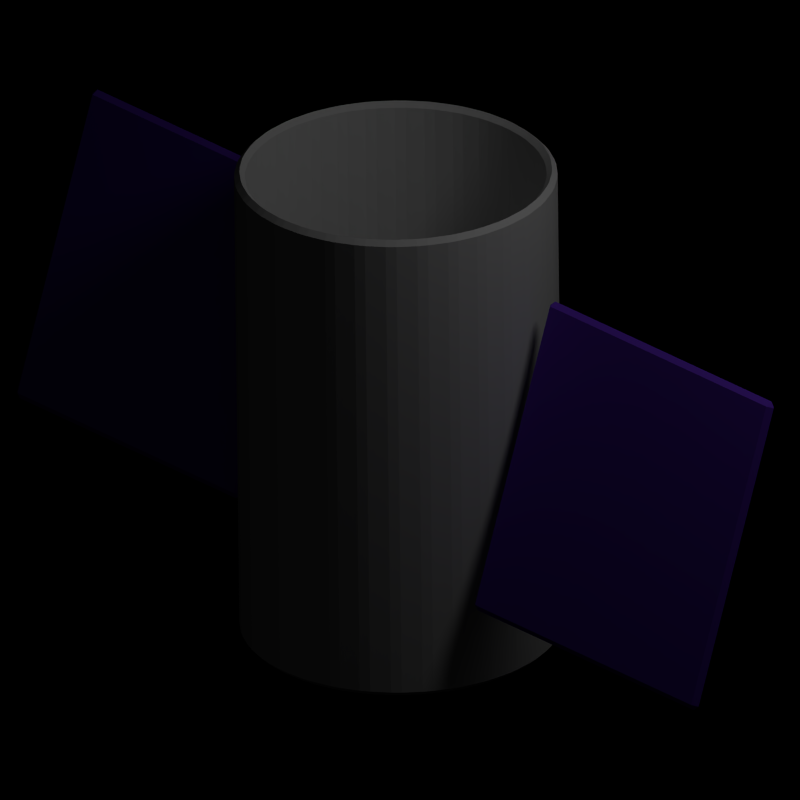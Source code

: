 # Source: gateway.blend  (saved by Blender 2.56.0; exported with 4.5.12 LTS)
import bpy
from mathutils import Matrix  # noqa: F401  (used for matrix-valued properties, if any)

bpy.ops.wm.read_factory_settings(use_empty=True)
scene = bpy.context.scene
scene.name = 'Scene'

# ---- collections
col_collection_1 = bpy.data.collections.new('Collection 1'); scene.collection.children.link(col_collection_1)
col_collection_2 = bpy.data.collections.new('Collection 2'); scene.collection.children.link(col_collection_2)

# ---- materials (node trees are filled in below, after node groups)
mat_material = bpy.data.materials.new('Material')
mat_material.alpha_threshold = 0.0
mat_material.use_transparent_shadow = False
mat_material.specular_color = (0.3049, 0.4263, 0.65)
mat_material.roughness = 0.5
mat_material.line_color = (0.0, 0.0, 0.0, 1.0)
mat_material_001 = bpy.data.materials.new('Material.001')
mat_material_001.alpha_threshold = 0.0
mat_material_001.use_transparent_shadow = False
mat_material_001.diffuse_color = (0.201, 0.05792, 0.8, 1.0)
mat_material_001.specular_color = (0.0, 0.65, 0.2964)
mat_material_001.roughness = 0.5
mat_material_001.line_color = (0.0, 0.0, 0.0, 1.0)

# ---- material node trees

# ---- cameras
cam_camera = bpy.data.cameras.new('Camera')
cam_camera.type = 'ORTHO'
cam_camera.clip_end = 100.0
cam_camera.lens = 47.1
cam_camera.ortho_scale = 4.914
cam_camera.dof.focus_distance = 0.0
cam_camera.dof.aperture_fstop = 128.0

# ---- lights
light_lamp_001 = bpy.data.lights.new('Lamp.001', 'SUN')
light_lamp_001.transmission_factor = 0.0
light_lamp_001.cutoff_distance = 30.0
light_lamp_001.angle = 1.571
light_lamp_001.energy = 0.01
light_lamp_001.shadow_buffer_clip_start = 1.001
light_lamp_001.shadow_soft_size = 1.0
light_lamp_001.shadow_cascade_max_distance = 1000.0
light_lamp_001.cycles.use_multiple_importance_sampling = False
light_lamp = bpy.data.lights.new('Lamp', 'POINT')
light_lamp.transmission_factor = 0.0
light_lamp.cutoff_distance = 30.0
light_lamp.energy = 100.0
light_lamp.shadow_buffer_clip_start = 1.001
light_lamp.shadow_soft_size = 1.0
light_lamp.shadow_maximum_resolution = 0.006
light_lamp.use_absolute_resolution = True
light_lamp.cycles.use_multiple_importance_sampling = False

# ---- meshes
me_circle = bpy.data.meshes.new('Circle')
me_circle.from_pydata([(-1.956e-08, 0.9968, 1.562), (0.1945, 0.9776, 1.562), (0.3815, 0.9209, 1.562), (0.5538, 0.8288, 1.562), (0.7048, 0.7048, 1.562), (0.8288, 0.5538, 1.562), (0.9209, 0.3815, 1.562), (0.9776, 0.1945, 1.562), (0.9968, -2.154e-07, 1.562), (0.9776, -0.1945, 1.562), (0.9209, -0.3815, 1.562), (0.8288, -0.5538, 1.562), (0.7048, -0.7048, 1.562), (0.5538, -0.8288, 1.562), (0.3815, -0.9209, 1.562), (0.1945, -0.9776, 1.562), (-4.678e-07, -0.9968, 1.562), (-0.1945, -0.9776, 1.562), (-0.3815, -0.9209, 1.562), (-0.5538, -0.8288, 1.562), (-0.7048, -0.7048, 1.562), (-0.8288, -0.5538, 1.562), (-0.9209, -0.3815, 1.562), (-0.9776, -0.1945, 1.562), (-0.9968, 6.711e-07, 1.562), (-0.9776, 0.1945, 1.562), (-0.9209, 0.3815, 1.562), (-0.8288, 0.5538, 1.562), (-0.7048, 0.7048, 1.562), (-0.5538, 0.8288, 1.562), (-0.3815, 0.9209, 1.562), (-0.1945, 0.9776, 1.562), (-0.1945, 0.9776, -1.562), (-0.3815, 0.9209, -1.562), (-0.5538, 0.8288, -1.562), (-0.7048, 0.7048, -1.562), (-0.8288, 0.5538, -1.562), (-0.9209, 0.3815, -1.562), (-0.9776, 0.1945, -1.562), (-0.9968, 6.715e-07, -1.562), (-0.9776, -0.1945, -1.562), (-0.9209, -0.3815, -1.562), (-0.8288, -0.5538, -1.562), (-0.7048, -0.7048, -1.562), (-0.5538, -0.8288, -1.562), (-0.3815, -0.9209, -1.562), (-0.1945, -0.9776, -1.562), (-4.679e-07, -0.9968, -1.562), (0.1945, -0.9776, -1.562), (0.3815, -0.9209, -1.562), (0.5538, -0.8288, -1.562), (0.7048, -0.7048, -1.562), (0.8288, -0.5538, -1.562), (0.9209, -0.3815, -1.562), (0.9776, -0.1945, -1.562), (0.9968, -2.156e-07, -1.562), (0.9776, 0.1945, -1.562), (0.9209, 0.3815, -1.562), (0.8288, 0.5538, -1.562), (0.7048, 0.7048, -1.562), (0.5538, 0.8288, -1.562), (0.3815, 0.9209, -1.562), (0.1945, 0.9776, -1.562), (-1.932e-08, 0.9968, -1.562), (3.057, 0.342, 0.9276), (3.057, -0.342, -0.9517), (1.057, -0.342, -0.9517), (1.057, 0.342, 0.9276), (-3.043, 0.342, 0.9276), (-3.043, -0.342, -0.9517), (-1.043, -0.342, -0.9517), (-1.043, 0.342, 0.9276)], [], [(31, 0, 63, 32), (30, 31, 32, 33), (29, 30, 33, 34), (28, 29, 34, 35), (27, 28, 35, 36), (26, 27, 36, 37), (25, 26, 37, 38), (25, 38, 39, 24), (23, 24, 39, 40), (22, 23, 40, 41), (21, 22, 41, 42), (20, 21, 42, 43), (19, 20, 43, 44), (18, 19, 44, 45), (17, 18, 45, 46), (16, 17, 46, 47), (15, 16, 47, 48), (14, 15, 48, 49), (13, 14, 49, 50), (13, 50, 51, 12), (11, 12, 51, 52), (10, 11, 52, 53), (9, 10, 53, 54), (8, 9, 54, 55), (7, 8, 55, 56), (6, 7, 56, 57), (5, 6, 57, 58), (4, 5, 58, 59), (3, 4, 59, 60), (2, 3, 60, 61), (2, 61, 62, 1), (0, 1, 62, 63), (66, 67, 64, 65), (69, 68, 71, 70)])
me_circle.polygons.foreach_set('material_index', [0, 0, 0, 0, 0, 0, 0, 0, 0, 0, 0, 0, 0, 0, 0, 0, 0, 0, 0, 0, 0, 0, 0, 0, 0, 0, 0, 0, 0, 0, 0, 0, 1, 1])
me_circle.materials.append(mat_material)
me_circle.materials.append(mat_material_001)
me_circle.use_remesh_preserve_volume = False
me_circle.use_remesh_preserve_attributes = False
me_circle.use_mirror_vertex_groups = False
me_circle.update()

# ---- objects
ob_lamp_001 = bpy.data.objects.new('Lamp.001', light_lamp_001)
ob_lamp = bpy.data.objects.new('Lamp', light_lamp)
ob_camera = bpy.data.objects.new('Camera', cam_camera)
ob_circle = bpy.data.objects.new('Circle', me_circle)

# ---- transforms, parenting, visibility, modifiers, constraints
ob_lamp_001.location = (4.076, -9.523, 6.815)
ob_lamp_001.rotation_euler = (0.9667, -0.0534, 0.3281)
ob_lamp_001.lock_rotations_4d = False
ob_lamp_001.empty_display_type = 'ARROWS'
ob_lamp_001.color = (0.0, 0.0, 0.0, 0.0)
ob_lamp_001.lineart.crease_threshold = 0.0
ob_lamp.location = (4.076, 1.005, 5.904)
ob_lamp.rotation_euler = (0.6503, 0.05522, 1.866)
ob_lamp.lock_rotations_4d = False
ob_lamp.empty_display_type = 'ARROWS'
ob_lamp.color = (0.0, 0.0, 0.0, 0.0)
ob_lamp.lineart.crease_threshold = 0.0
ob_camera.location = (7.378, -6.868, 5.001)
ob_camera.rotation_euler = (1.109, 0.01082, 0.8149)
ob_camera.lock_rotations_4d = False
ob_camera.empty_display_type = 'ARROWS'
ob_camera.color = (0.0, 0.0, 0.0, 0.0)
ob_camera.display_type = 'WIRE'
ob_camera.lineart.crease_threshold = 0.0
ob_circle.location = (0.0, 0.0, 0.0)
ob_circle.empty_display_type = 'ARROWS'
ob_circle.lineart.crease_threshold = 0.0
_m = ob_circle.modifiers.new('Solidify', 'SOLIDIFY')
_m.thickness = 0.067
_m.nonmanifold_thickness_mode = 'FIXED'
_m.nonmanifold_merge_threshold = 0.0003
_m = ob_circle.modifiers.new('Bevel', 'BEVEL')
_m.limit_method = 'NONE'
_m.spread = 0.0

# ---- collection membership
col_collection_1.objects.link(ob_lamp_001)
col_collection_1.objects.link(ob_lamp)
col_collection_1.objects.link(ob_camera)
col_collection_2.objects.link(ob_circle)

# ---- scene / render settings (as saved in the file)
scene.camera = ob_camera
scene.frame_start = 1; scene.frame_end = 250; scene.frame_set(1)
scene.render.engine = 'BLENDER_EEVEE_NEXT'
scene.render.image_settings.compression = 90
scene.render.resolution_x = 512
scene.render.resolution_y = 512
scene.render.resolution_percentage = 50
scene.render.dither_intensity = 0.0
scene.render.bake_margin = 2
scene.render.bake_bias = 0.0
scene.cycles.use_denoising = False
scene.cycles.samples = 10
scene.cycles.sampling_pattern = 'TABULATED_SOBOL'
scene.cycles.light_sampling_threshold = 0.0
scene.cycles.use_adaptive_sampling = False
scene.cycles.use_light_tree = False
scene.cycles.blur_glossy = 0.0
scene.cycles.volume_bounces = 1
scene.cycles.pixel_filter_type = 'GAUSSIAN'
scene.cycles.sample_clamp_indirect = 0.0
scene.view_settings.view_transform = 'Standard'
bpy.context.view_layer.update()
